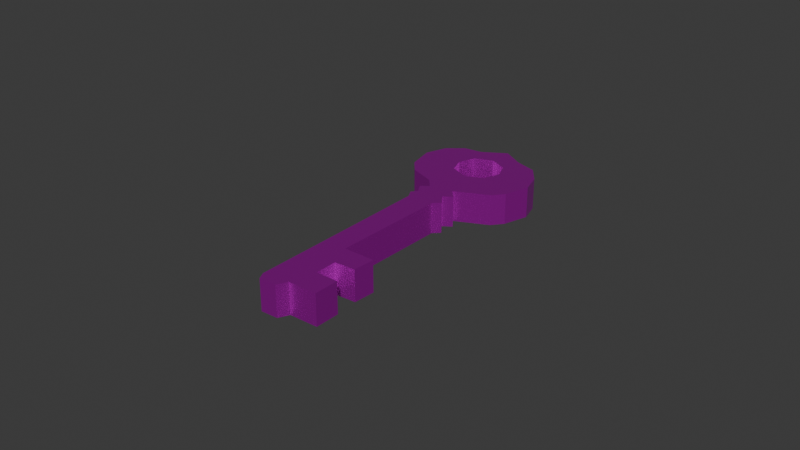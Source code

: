 # Source: key.blend  (saved by Blender 4.3.32; exported with 4.5.12 LTS)
import bpy
from mathutils import Matrix  # noqa: F401  (used for matrix-valued properties, if any)

bpy.ops.wm.read_factory_settings(use_empty=True)
scene = bpy.context.scene
scene.name = 'Scene'

# ---- collections
col_collection = bpy.data.collections.new('Collection'); scene.collection.children.link(col_collection)

# ---- images (referenced by path relative to the original .blend; pixels are not part of the script)
import os
ASSET_DIR = os.environ.get("B2B_ASSET_DIR", "")  # directory of the original .blend (textures are referenced by path, not embedded)
HERE = os.path.dirname(os.path.abspath(__file__))  # packed textures are extracted next to this script under _unpacked/

def load_image(name, relpath, width, height, colorspace="sRGB"):
    """Load a texture the original file referenced (path relative to the .blend, or extracted next to this script)."""
    p = next((c for c in (os.path.join(HERE, relpath), os.path.join(ASSET_DIR, relpath)) if relpath and os.path.exists(c)), "")
    if p:
        img = bpy.data.images.load(p, check_existing=True)
        img.name = name
    else:  # same state as the original file: an image datablock whose file is absent (Cycles renders it pink)
        img = bpy.data.images.new(name, width, height)
        img.source = "FILE"
        img.filepath = "//" + (relpath or name)
    img.colorspace_settings.name = colorspace
    return img
img_gold_png = load_image('gold.png', 'gold.png', 1024, 1024, 'sRGB')

# ---- materials (node trees are filled in below, after node groups)
mat_material = bpy.data.materials.new('Material')
mat_material.alpha_threshold = 0.0
mat_material.roughness = 0.5
mat_material.line_color = (0.0, 0.0, 0.0, 1.0)

# ---- material node trees
mat_material.use_nodes = True; mat_material.node_tree.nodes.clear()
_N = mat_material.node_tree.nodes; _L = mat_material.node_tree.links
n0 = _N.new('ShaderNodeOutputMaterial'); n0.name = 'Material Output'; n0.location = (300, 300)
n1 = _N.new('ShaderNodeBsdfPrincipled'); n1.name = 'Principled BSDF'; n1.location = (10, 300)
n1.inputs[1].default_value = 0.8504
n1.inputs[2].default_value = 0.248
n1.inputs[3].default_value = 1.45
n2 = _N.new('ShaderNodeTexImage'); n2.name = 'Image Texture'; n2.location = (-280, 280)
n2.image = img_gold_png
_L.new(n1.outputs[0], n0.inputs[0])
_L.new(n2.outputs[0], n1.inputs[0])
n0.is_active_output = True

# ---- world
world_world = bpy.data.worlds.new('World'); scene.world = world_world
world_world.use_nodes = True; world_world.node_tree.nodes.clear()
_N = world_world.node_tree.nodes; _L = world_world.node_tree.links
n0 = _N.new('ShaderNodeOutputWorld'); n0.name = 'World Output'; n0.location = (300, 300)
n1 = _N.new('ShaderNodeBackground'); n1.name = 'Background'; n1.location = (10, 300)
n1.inputs[0].default_value = (0.05088, 0.05088, 0.05088, 1.0)
_L.new(n1.outputs[0], n0.inputs[0])
n0.is_active_output = True
world_world.color = (0.05088, 0.05088, 0.05088)
world_world.sun_shadow_jitter_overblur = 0.0

# ---- meshes
me_plane_001 = bpy.data.meshes.new('Plane.001')
me_plane_001.from_pydata([(-0.00126, 0.05403, 0.0), (0.005341, 0.05023, 0.0), (0.01233, 0.04817, 0.0), (0.01643, 0.04283, 0.0), (0.01828, 0.03646, 0.0), (0.01582, 0.02845, 0.0), (0.01294, 0.02496, 0.0), (0.00226, 0.01982, 0.0), (0.00493, 0.01695, 0.0), (0.00226, 0.0151, 0.0), (0.004725, 0.01161, 0.0), (0.002671, 0.009552, 0.0), (0.002054, -0.02763, 0.0), (0.01212, -0.02763, 0.0), (0.01171, -0.03461, 0.0), (0.005136, -0.03503, 0.0), (0.005136, -0.04201, 0.0), (0.01233, -0.04201, 0.0), (0.01233, -0.05002, 0.0), (0.003081, -0.05023, 0.0), (0.001438, -0.05351, 0.0), (-0.004109, -0.05372, 0.0), (-0.005341, -0.05125, 0.0), (-0.005752, 0.008936, 0.0), (-0.00719, 0.01161, 0.0), (-0.005752, 0.01346, 0.0), (-0.007601, 0.01654, 0.0), (-0.005136, 0.01839, 0.0), (-0.008012, 0.02167, 0.0), (-0.01623, 0.02475, 0.0), (-0.01993, 0.02907, 0.0), (-0.02178, 0.0377, 0.0), (-0.01931, 0.04447, 0.0), (-0.01438, 0.04858, 0.0), (-0.008628, 0.04941, 0.0), (-0.001575, 0.04619, 0.0), (0.004072, 0.04371, 0.0), (0.006054, 0.03886, 0.0), (0.003973, 0.03351, 0.0), (-0.001376, 0.03084, 0.0), (-0.007519, 0.03351, 0.0), (-0.009104, 0.03846, 0.0), (-0.007122, 0.04391, 0.0), (-0.00126, 0.05403, 0.01), (0.005341, 0.05023, 0.01), (0.01233, 0.04817, 0.01), (0.01643, 0.04283, 0.01), (0.01828, 0.03646, 0.01), (0.01582, 0.02845, 0.01), (0.01294, 0.02496, 0.01), (0.00226, 0.01982, 0.01), (0.00493, 0.01695, 0.01), (0.00226, 0.0151, 0.01), (0.004725, 0.01161, 0.01), (0.002671, 0.009552, 0.01), (0.002054, -0.02763, 0.01), (0.01212, -0.02763, 0.01), (0.01171, -0.03461, 0.01), (0.005136, -0.03503, 0.01), (0.005136, -0.04201, 0.01), (0.01233, -0.04201, 0.01), (0.01233, -0.05002, 0.01), (0.003081, -0.05023, 0.01), (0.001438, -0.05351, 0.01), (-0.004109, -0.05372, 0.01), (-0.005341, -0.05125, 0.01), (-0.005752, 0.008936, 0.01), (-0.00719, 0.01161, 0.01), (-0.005752, 0.01346, 0.01), (-0.007601, 0.01654, 0.01), (-0.005136, 0.01839, 0.01), (-0.008012, 0.02167, 0.01), (-0.01623, 0.02475, 0.01), (-0.01993, 0.02907, 0.01), (-0.02178, 0.0377, 0.01), (-0.01931, 0.04447, 0.01), (-0.01438, 0.04858, 0.01), (-0.008628, 0.04941, 0.01), (-0.001575, 0.04619, 0.01), (0.004072, 0.04371, 0.01), (0.006054, 0.03886, 0.01), (0.003973, 0.03351, 0.01), (-0.001376, 0.03084, 0.01), (-0.007519, 0.03351, 0.01), (-0.009104, 0.03846, 0.01), (-0.007122, 0.04391, 0.01)], [], [(3, 4, 0, 1, 2), (0, 4, 37, 36, 35, 42, 41, 32, 33, 34), (4, 5, 6, 7, 8, 9, 10, 11, 12, 13, 14, 15, 16, 17, 18, 19, 20, 21, 22, 23, 24, 25, 26, 27, 28, 29, 30, 31, 32, 41, 40, 39, 38, 37), (46, 45, 44, 43, 47), (43, 77, 76, 75, 84, 85, 78, 79, 80, 47), (47, 80, 81, 82, 83, 84, 75, 74, 73, 72, 71, 70, 69, 68, 67, 66, 65, 64, 63, 62, 61, 60, 59, 58, 57, 56, 55, 54, 53, 52, 51, 50, 49, 48), (3, 2, 45, 46), (30, 29, 72, 73), (17, 16, 59, 60), (42, 35, 78, 85), (4, 3, 46, 47), (31, 30, 73, 74), (18, 17, 60, 61), (5, 4, 47, 48), (32, 31, 74, 75), (19, 18, 61, 62), (6, 5, 48, 49), (33, 32, 75, 76), (20, 19, 62, 63), (7, 6, 49, 50), (34, 33, 76, 77), (21, 20, 63, 64), (8, 7, 50, 51), (0, 34, 77, 43), (22, 21, 64, 65), (9, 8, 51, 52), (23, 22, 65, 66), (10, 9, 52, 53), (35, 36, 79, 78), (24, 23, 66, 67), (11, 10, 53, 54), (36, 37, 80, 79), (25, 24, 67, 68), (12, 11, 54, 55), (37, 38, 81, 80), (26, 25, 68, 69), (13, 12, 55, 56), (38, 39, 82, 81), (27, 26, 69, 70), (14, 13, 56, 57), (39, 40, 83, 82), (1, 0, 43, 44), (28, 27, 70, 71), (15, 14, 57, 58), (40, 41, 84, 83), (2, 1, 44, 45), (29, 28, 71, 72), (16, 15, 58, 59), (41, 42, 85, 84)])
_uv = me_plane_001.uv_layers.new(name='UVMap')
_uv.uv.foreach_set('vector', [0.7077, 0.8642, 0.7315, 0.7823, 0.4801, 1.008, 0.5651, 0.9593, 0.6549, 0.9329, 0.4801, 1.008, 0.7315, 0.7823, 0.5742, 0.8131, 0.5487, 0.8756, 0.4761, 0.9074, 0.4047, 0.8781, 0.3793, 0.808, 0.248, 0.8853, 0.3114, 0.9382, 0.3854, 0.9487, 0.7315, 0.7823, 0.6998, 0.6792, 0.6628, 0.6343, 0.5254, 0.5683, 0.5598, 0.5313, 0.5254, 0.5075, 0.5571, 0.4626, 0.5307, 0.4362, 0.5228, -0.0421, 0.6522, -0.0421, 0.647, -0.1319, 0.5624, -0.1372, 0.5624, -0.2271, 0.6549, -0.2271, 0.6549, -0.3301, 0.536, -0.3327, 0.5149, -0.375, 0.4435, -0.3777, 0.4277, -0.346, 0.4224, 0.4282, 0.4039, 0.4626, 0.4224, 0.4864, 0.3986, 0.526, 0.4303, 0.5498, 0.3933, 0.592, 0.2876, 0.6317, 0.2401, 0.6872, 0.2163, 0.7981, 0.248, 0.8853, 0.3793, 0.808, 0.3996, 0.7443, 0.4787, 0.7099, 0.5475, 0.7443, 0.5742, 0.8131, 0.7077, 0.8642, 0.6549, 0.9329, 0.5651, 0.9593, 0.4801, 1.008, 0.7315, 0.7823, 0.4801, 1.008, 0.3854, 0.9487, 0.3114, 0.9382, 0.248, 0.8853, 0.3793, 0.808, 0.4047, 0.8781, 0.4761, 0.9074, 0.5487, 0.8756, 0.5742, 0.8131, 0.7315, 0.7823, 0.7315, 0.7823, 0.5742, 0.8131, 0.5475, 0.7443, 0.4787, 0.7099, 0.3996, 0.7443, 0.3793, 0.808, 0.248, 0.8853, 0.2163, 0.7981, 0.2401, 0.6872, 0.2876, 0.6317, 0.3933, 0.592, 0.4303, 0.5498, 0.3986, 0.526, 0.4224, 0.4864, 0.4039, 0.4626, 0.4224, 0.4282, 0.4277, -0.346, 0.4435, -0.3777, 0.5149, -0.375, 0.536, -0.3327, 0.6549, -0.3301, 0.6549, -0.2271, 0.5624, -0.2271, 0.5624, -0.1372, 0.647, -0.1319, 0.6522, -0.0421, 0.5228, -0.0421, 0.5307, 0.4362, 0.5571, 0.4626, 0.5254, 0.5075, 0.5598, 0.5313, 0.5254, 0.5683, 0.6628, 0.6343, 0.6998, 0.6792, 0.8642, 0.4357, 0.9329, 0.4357, 0.9329, 0.5643, 0.8642, 0.5643, 0.6872, 0.4357, 0.6317, 0.4357, 0.6317, 0.5643, 0.6872, 0.5643, 0.6549, 0.4357, 0.5624, 0.4357, 0.5624, 0.5643, 0.6549, 0.5643, 0.4047, 0.4357, 0.4761, 0.4357, 0.4761, 0.5643, 0.4047, 0.5643, 0.7823, 0.4357, 0.8642, 0.4357, 0.8642, 0.5643, 0.7823, 0.5643, 0.7981, 0.4357, 0.6872, 0.4357, 0.6872, 0.5643, 0.7981, 0.5643, -0.3301, 0.4357, -0.2271, 0.4357, -0.2271, 0.5643, -0.3301, 0.5643, 0.6792, 0.4357, 0.7823, 0.4357, 0.7823, 0.5643, 0.6792, 0.5643, 0.8853, 0.4357, 0.7981, 0.4357, 0.7981, 0.5643, 0.8853, 0.5643, 0.536, 0.4357, 0.6549, 0.4357, 0.6549, 0.5643, 0.536, 0.5643, 0.6343, 0.4357, 0.6792, 0.4357, 0.6792, 0.5643, 0.6343, 0.5643, 0.3114, 0.4357, 0.248, 0.4357, 0.248, 0.5643, 0.3114, 0.5643, -0.375, 0.4357, -0.3327, 0.4357, -0.3327, 0.5643, -0.375, 0.5643, 0.5254, 0.4357, 0.6628, 0.4357, 0.6628, 0.5643, 0.5254, 0.5643, 0.3854, 0.4357, 0.3114, 0.4357, 0.3114, 0.5643, 0.3854, 0.5643, 0.4435, 0.4357, 0.5149, 0.4357, 0.5149, 0.5643, 0.4435, 0.5643, 0.5313, 0.4357, 0.5683, 0.4357, 0.5683, 0.5643, 0.5313, 0.5643, 0.4801, 0.4357, 0.3854, 0.4357, 0.3854, 0.5643, 0.4801, 0.5643, -0.346, 0.4357, -0.3777, 0.4357, -0.3777, 0.5643, -0.346, 0.5643, 0.5254, 0.4357, 0.5598, 0.4357, 0.5598, 0.5643, 0.5254, 0.5643, 0.4282, 0.4357, -0.346, 0.4357, -0.346, 0.5643, 0.4282, 0.5643, 0.4626, 0.4357, 0.5075, 0.4357, 0.5075, 0.5643, 0.4626, 0.5643, 0.4761, 0.4357, 0.5487, 0.4357, 0.5487, 0.5643, 0.4761, 0.5643, 0.4626, 0.4357, 0.4282, 0.4357, 0.4282, 0.5643, 0.4626, 0.5643, 0.4362, 0.4357, 0.4626, 0.4357, 0.4626, 0.5643, 0.4362, 0.5643, 0.8756, 0.4357, 0.8131, 0.4357, 0.8131, 0.5643, 0.8756, 0.5643, 0.4864, 0.4357, 0.4626, 0.4357, 0.4626, 0.5643, 0.4864, 0.5643, -0.0421, 0.4357, 0.4362, 0.4357, 0.4362, 0.5643, -0.0421, 0.5643, 0.8131, 0.4357, 0.7443, 0.4357, 0.7443, 0.5643, 0.8131, 0.5643, 0.526, 0.4357, 0.4864, 0.4357, 0.4864, 0.5643, 0.526, 0.5643, 0.6522, 0.4357, 0.5228, 0.4357, 0.5228, 0.5643, 0.6522, 0.5643, 0.5475, 0.4357, 0.4787, 0.4357, 0.4787, 0.5643, 0.5475, 0.5643, 0.4303, 0.4357, 0.3986, 0.4357, 0.3986, 0.5643, 0.4303, 0.5643, -0.1319, 0.4357, -0.0421, 0.4357, -0.0421, 0.5643, -0.1319, 0.5643, 0.4787, 0.4357, 0.3996, 0.4357, 0.3996, 0.5643, 0.4787, 0.5643, 0.5651, 0.4357, 0.4801, 0.4357, 0.4801, 0.5643, 0.5651, 0.5643, 0.592, 0.4357, 0.5498, 0.4357, 0.5498, 0.5643, 0.592, 0.5643, 0.5624, 0.4357, 0.647, 0.4357, 0.647, 0.5643, 0.5624, 0.5643, 0.7443, 0.4357, 0.808, 0.4357, 0.808, 0.5643, 0.7443, 0.5643, 0.6549, 0.4357, 0.5651, 0.4357, 0.5651, 0.5643, 0.6549, 0.5643, 0.2876, 0.4357, 0.3933, 0.4357, 0.3933, 0.5643, 0.2876, 0.5643, -0.2271, 0.4357, -0.1372, 0.4357, -0.1372, 0.5643, -0.2271, 0.5643, 0.808, 0.4357, 0.8781, 0.4357, 0.8781, 0.5643, 0.808, 0.5643])
me_plane_001.materials.append(mat_material)
me_plane_001.update()

# ---- objects
ob_plane = bpy.data.objects.new('Plane', me_plane_001)

# ---- transforms, parenting, visibility, modifiers, constraints
ob_plane.location = (0.0, 0.0, 0.0)

# ---- collection membership
col_collection.objects.link(ob_plane)

# ---- scene / render settings (as saved in the file)
scene.frame_start = 1; scene.frame_end = 250; scene.frame_set(1)
scene.render.engine = 'BLENDER_EEVEE_NEXT'
bpy.context.view_layer.update()

# ---- added for rendering (the .blend has no active camera and no usable light): camera, sun
cam_auto = bpy.data.cameras.new('AutoCamera')
cam_auto.lens = 50.0
cam_auto.sensor_width = 36.0
cam_auto.clip_end = 1000.0
ob_auto_camera = bpy.data.objects.new('AutoCamera', cam_auto)
scene.collection.objects.link(ob_auto_camera)
ob_auto_camera.location = (0.183299, -0.2219, 0.153036)
ob_auto_camera.rotation_euler = (1.09748, -7.21219e-08, 0.694738)
scene.camera = ob_auto_camera
light_auto_sun = bpy.data.lights.new('AutoSun', 'SUN')
light_auto_sun.energy = 3.0
light_auto_sun.angle = 0.0523599
ob_auto_sun = bpy.data.objects.new('AutoSun', light_auto_sun)
scene.collection.objects.link(ob_auto_sun)
ob_auto_sun.rotation_euler = (0.872665, 0.174533, 0.523599)
bpy.context.view_layer.update()
